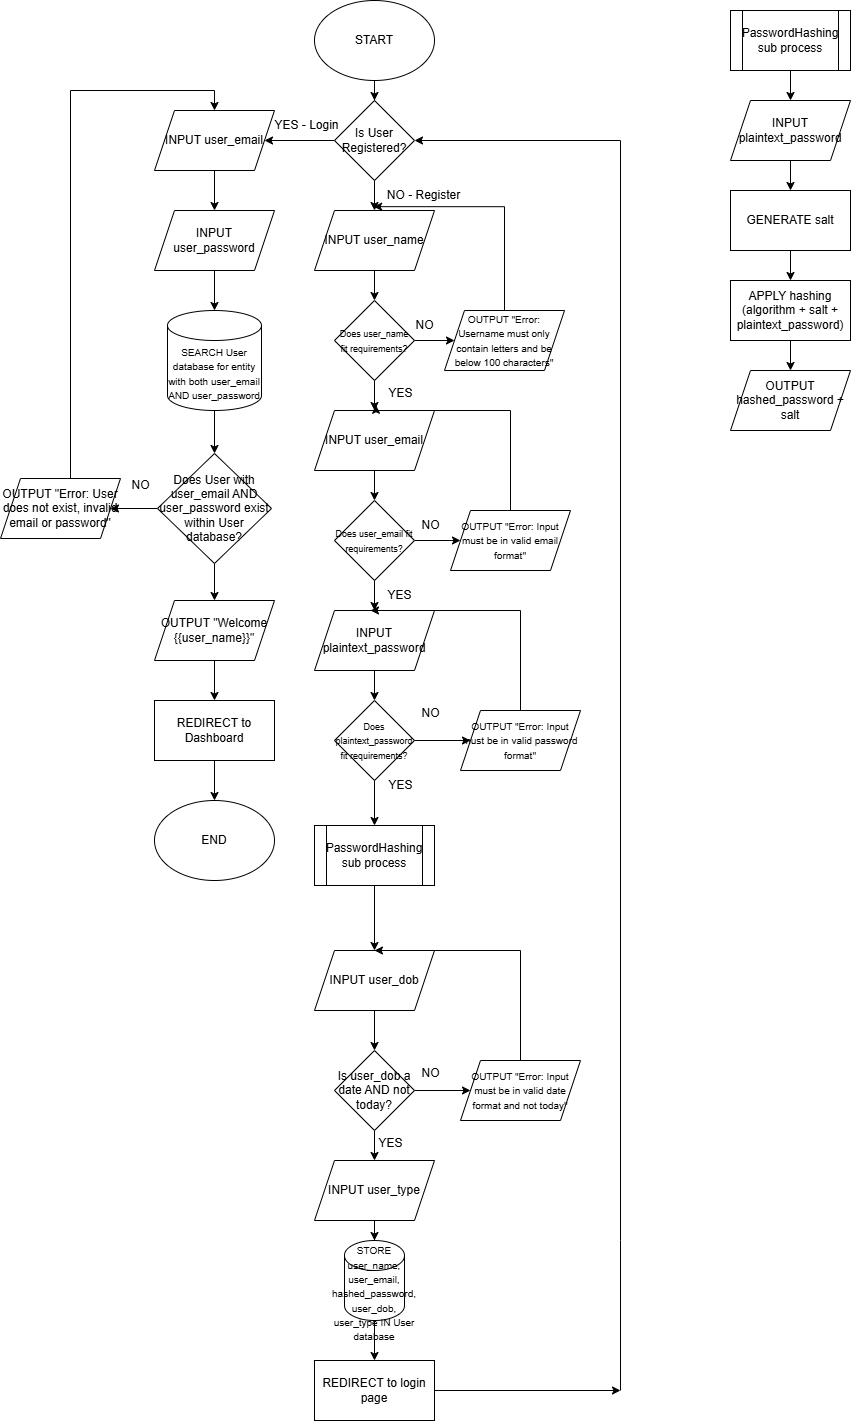

The diagram above was exported from draw.io. Its source (the exported page's mxGraphModel, read from the mxfile embedded in the PNG):
<mxGraphModel dx="1281" dy="527" grid="1" gridSize="10" guides="1" tooltips="1" connect="1" arrows="1" fold="1" page="1" pageScale="1" pageWidth="413" pageHeight="583" math="0" shadow="0">
  <root>
    <mxCell id="0" />
    <mxCell id="1" parent="0" />
    <mxCell id="fewomfdciRvvUkuxjXds-3" edge="1" parent="1" source="fewomfdciRvvUkuxjXds-1" style="edgeStyle=orthogonalEdgeStyle;rounded=0;orthogonalLoop=1;jettySize=auto;html=1;" target="fewomfdciRvvUkuxjXds-2" value="">
      <mxGeometry relative="1" as="geometry" />
    </mxCell>
    <mxCell id="fewomfdciRvvUkuxjXds-1" parent="1" style="ellipse;whiteSpace=wrap;html=1;" value="START" vertex="1">
      <mxGeometry height="80" width="120" x="354" y="20" as="geometry" />
    </mxCell>
    <mxCell id="fewomfdciRvvUkuxjXds-5" edge="1" parent="1" source="fewomfdciRvvUkuxjXds-2" style="edgeStyle=orthogonalEdgeStyle;rounded=0;orthogonalLoop=1;jettySize=auto;html=1;" target="fewomfdciRvvUkuxjXds-4" value="">
      <mxGeometry relative="1" as="geometry" />
    </mxCell>
    <mxCell id="p6autXTOLKDICETvQKFv-2" edge="1" parent="1" source="fewomfdciRvvUkuxjXds-2" style="edgeStyle=orthogonalEdgeStyle;rounded=0;orthogonalLoop=1;jettySize=auto;html=1;" target="p6autXTOLKDICETvQKFv-1" value="">
      <mxGeometry relative="1" as="geometry" />
    </mxCell>
    <mxCell id="fewomfdciRvvUkuxjXds-2" parent="1" style="rhombus;whiteSpace=wrap;html=1;" value="Is User Registered?" vertex="1">
      <mxGeometry height="80" width="80" x="374" y="120" as="geometry" />
    </mxCell>
    <mxCell id="fewomfdciRvvUkuxjXds-7" edge="1" parent="1" source="fewomfdciRvvUkuxjXds-4" style="edgeStyle=orthogonalEdgeStyle;rounded=0;orthogonalLoop=1;jettySize=auto;html=1;" target="fewomfdciRvvUkuxjXds-6" value="">
      <mxGeometry relative="1" as="geometry" />
    </mxCell>
    <mxCell id="fewomfdciRvvUkuxjXds-4" parent="1" style="shape=parallelogram;perimeter=parallelogramPerimeter;whiteSpace=wrap;html=1;fixedSize=1;" value="INPUT user_name" vertex="1">
      <mxGeometry height="60" width="120" x="354" y="230" as="geometry" />
    </mxCell>
    <mxCell id="fewomfdciRvvUkuxjXds-10" edge="1" parent="1" source="fewomfdciRvvUkuxjXds-6" style="edgeStyle=orthogonalEdgeStyle;rounded=0;orthogonalLoop=1;jettySize=auto;html=1;" target="fewomfdciRvvUkuxjXds-9" value="">
      <mxGeometry relative="1" as="geometry" />
    </mxCell>
    <mxCell id="fewomfdciRvvUkuxjXds-12" edge="1" parent="1" source="fewomfdciRvvUkuxjXds-6" style="edgeStyle=orthogonalEdgeStyle;rounded=0;orthogonalLoop=1;jettySize=auto;html=1;" target="fewomfdciRvvUkuxjXds-11" value="">
      <mxGeometry relative="1" as="geometry" />
    </mxCell>
    <mxCell id="fewomfdciRvvUkuxjXds-6" parent="1" style="rhombus;whiteSpace=wrap;html=1;" value="&lt;font style=&quot;font-size: 9px;&quot;&gt;Does user_name fit requirements?&lt;/font&gt;" vertex="1">
      <mxGeometry height="80" width="80" x="374" y="320" as="geometry" />
    </mxCell>
    <mxCell id="fewomfdciRvvUkuxjXds-8" parent="1" style="text;html=1;align=center;verticalAlign=middle;resizable=0;points=[];autosize=1;strokeColor=none;fillColor=none;" value="NO - Register" vertex="1">
      <mxGeometry height="30" width="100" x="413" y="200" as="geometry" />
    </mxCell>
    <mxCell id="fewomfdciRvvUkuxjXds-17" edge="1" parent="1" source="fewomfdciRvvUkuxjXds-9" style="edgeStyle=orthogonalEdgeStyle;rounded=0;orthogonalLoop=1;jettySize=auto;html=1;" target="fewomfdciRvvUkuxjXds-16" value="">
      <mxGeometry relative="1" as="geometry" />
    </mxCell>
    <mxCell id="fewomfdciRvvUkuxjXds-9" parent="1" style="shape=parallelogram;perimeter=parallelogramPerimeter;whiteSpace=wrap;html=1;fixedSize=1;" value="INPUT user_email" vertex="1">
      <mxGeometry height="60" width="120" x="354" y="430" as="geometry" />
    </mxCell>
    <mxCell id="fewomfdciRvvUkuxjXds-11" parent="1" style="shape=parallelogram;perimeter=parallelogramPerimeter;whiteSpace=wrap;html=1;fixedSize=1;" value="&lt;font style=&quot;font-size: 10px;&quot;&gt;OUTPUT &quot;Error: Username must only contain letters and be below 100 characters&quot;&lt;/font&gt;" vertex="1">
      <mxGeometry height="60" width="120" x="484" y="330" as="geometry" />
    </mxCell>
    <mxCell id="fewomfdciRvvUkuxjXds-13" edge="1" parent="1" source="fewomfdciRvvUkuxjXds-11" style="edgeStyle=orthogonalEdgeStyle;rounded=0;orthogonalLoop=1;jettySize=auto;html=1;entryX=0.001;entryY=0.872;entryDx=0;entryDy=0;entryPerimeter=0;" target="fewomfdciRvvUkuxjXds-8">
      <mxGeometry relative="1" as="geometry">
        <Array as="points">
          <mxPoint x="544" y="226" />
        </Array>
      </mxGeometry>
    </mxCell>
    <mxCell id="fewomfdciRvvUkuxjXds-14" parent="1" style="text;html=1;align=center;verticalAlign=middle;resizable=0;points=[];autosize=1;strokeColor=none;fillColor=none;" value="NO" vertex="1">
      <mxGeometry height="30" width="40" x="444" y="330" as="geometry" />
    </mxCell>
    <mxCell id="fewomfdciRvvUkuxjXds-15" parent="1" style="text;html=1;align=center;verticalAlign=middle;resizable=0;points=[];autosize=1;strokeColor=none;fillColor=none;" value="YES" vertex="1">
      <mxGeometry height="30" width="50" x="415" y="398" as="geometry" />
    </mxCell>
    <mxCell id="fewomfdciRvvUkuxjXds-19" edge="1" parent="1" source="fewomfdciRvvUkuxjXds-16" style="edgeStyle=orthogonalEdgeStyle;rounded=0;orthogonalLoop=1;jettySize=auto;html=1;" target="fewomfdciRvvUkuxjXds-18" value="">
      <mxGeometry relative="1" as="geometry" />
    </mxCell>
    <mxCell id="fewomfdciRvvUkuxjXds-23" edge="1" parent="1" source="fewomfdciRvvUkuxjXds-16" style="edgeStyle=orthogonalEdgeStyle;rounded=0;orthogonalLoop=1;jettySize=auto;html=1;" target="fewomfdciRvvUkuxjXds-22" value="">
      <mxGeometry relative="1" as="geometry" />
    </mxCell>
    <mxCell id="fewomfdciRvvUkuxjXds-16" parent="1" style="rhombus;whiteSpace=wrap;html=1;" value="&lt;font style=&quot;font-size: 9px;&quot;&gt;Does user_email fit requirements?&lt;/font&gt;" vertex="1">
      <mxGeometry height="80" width="80" x="374" y="520" as="geometry" />
    </mxCell>
    <mxCell id="fewomfdciRvvUkuxjXds-18" parent="1" style="shape=parallelogram;perimeter=parallelogramPerimeter;whiteSpace=wrap;html=1;fixedSize=1;" value="&lt;font style=&quot;font-size: 10px;&quot;&gt;OUTPUT &quot;Error: Input must be in valid email format&quot;&lt;/font&gt;" vertex="1">
      <mxGeometry height="60" width="120" x="490" y="530" as="geometry" />
    </mxCell>
    <mxCell id="fewomfdciRvvUkuxjXds-20" edge="1" parent="1" source="fewomfdciRvvUkuxjXds-18" style="edgeStyle=orthogonalEdgeStyle;rounded=0;orthogonalLoop=1;jettySize=auto;html=1;entryX=0.009;entryY=0.892;entryDx=0;entryDy=0;entryPerimeter=0;" target="fewomfdciRvvUkuxjXds-15">
      <mxGeometry relative="1" as="geometry">
        <Array as="points">
          <mxPoint x="550" y="430" />
          <mxPoint x="415" y="430" />
        </Array>
      </mxGeometry>
    </mxCell>
    <mxCell id="fewomfdciRvvUkuxjXds-21" parent="1" style="text;html=1;align=center;verticalAlign=middle;resizable=0;points=[];autosize=1;strokeColor=none;fillColor=none;" value="NO" vertex="1">
      <mxGeometry height="30" width="40" x="450" y="530" as="geometry" />
    </mxCell>
    <mxCell id="fewomfdciRvvUkuxjXds-25" edge="1" parent="1" source="fewomfdciRvvUkuxjXds-22" style="edgeStyle=orthogonalEdgeStyle;rounded=0;orthogonalLoop=1;jettySize=auto;html=1;" target="fewomfdciRvvUkuxjXds-24" value="">
      <mxGeometry relative="1" as="geometry" />
    </mxCell>
    <mxCell id="fewomfdciRvvUkuxjXds-22" parent="1" style="shape=parallelogram;perimeter=parallelogramPerimeter;whiteSpace=wrap;html=1;fixedSize=1;" value="INPUT plaintext_password" vertex="1">
      <mxGeometry height="60" width="120" x="354" y="630" as="geometry" />
    </mxCell>
    <mxCell id="fewomfdciRvvUkuxjXds-28" edge="1" parent="1" source="fewomfdciRvvUkuxjXds-24" style="edgeStyle=orthogonalEdgeStyle;rounded=0;orthogonalLoop=1;jettySize=auto;html=1;" target="fewomfdciRvvUkuxjXds-27" value="">
      <mxGeometry relative="1" as="geometry" />
    </mxCell>
    <mxCell id="p6autXTOLKDICETvQKFv-21" edge="1" parent="1" source="fewomfdciRvvUkuxjXds-24" style="edgeStyle=orthogonalEdgeStyle;rounded=0;orthogonalLoop=1;jettySize=auto;html=1;" target="p6autXTOLKDICETvQKFv-20" value="">
      <mxGeometry relative="1" as="geometry" />
    </mxCell>
    <mxCell id="fewomfdciRvvUkuxjXds-24" parent="1" style="rhombus;whiteSpace=wrap;html=1;" value="&lt;font style=&quot;font-size: 9px;&quot;&gt;Does plaintext_password fit requirements?&lt;/font&gt;" vertex="1">
      <mxGeometry height="80" width="80" x="374" y="720" as="geometry" />
    </mxCell>
    <mxCell id="fewomfdciRvvUkuxjXds-26" parent="1" style="text;html=1;align=center;verticalAlign=middle;resizable=0;points=[];autosize=1;strokeColor=none;fillColor=none;" value="YES" vertex="1">
      <mxGeometry height="30" width="50" x="414" y="600" as="geometry" />
    </mxCell>
    <mxCell id="fewomfdciRvvUkuxjXds-29" edge="1" parent="1" source="fewomfdciRvvUkuxjXds-27" style="edgeStyle=orthogonalEdgeStyle;rounded=0;orthogonalLoop=1;jettySize=auto;html=1;">
      <mxGeometry relative="1" as="geometry">
        <Array as="points">
          <mxPoint x="560" y="630" />
          <mxPoint x="414" y="630" />
        </Array>
        <mxPoint x="410" y="630" as="targetPoint" />
      </mxGeometry>
    </mxCell>
    <mxCell id="fewomfdciRvvUkuxjXds-27" parent="1" style="shape=parallelogram;perimeter=parallelogramPerimeter;whiteSpace=wrap;html=1;fixedSize=1;" value="&lt;font style=&quot;font-size: 10px;&quot;&gt;OUTPUT &quot;Error: Input must be in valid password format&quot;&lt;/font&gt;" vertex="1">
      <mxGeometry height="60" width="120" x="500" y="730" as="geometry" />
    </mxCell>
    <mxCell id="fewomfdciRvvUkuxjXds-30" parent="1" style="text;html=1;align=center;verticalAlign=middle;resizable=0;points=[];autosize=1;strokeColor=none;fillColor=none;" value="NO" vertex="1">
      <mxGeometry height="30" width="40" x="450" y="718" as="geometry" />
    </mxCell>
    <mxCell id="fewomfdciRvvUkuxjXds-34" edge="1" parent="1" source="fewomfdciRvvUkuxjXds-31" style="edgeStyle=orthogonalEdgeStyle;rounded=0;orthogonalLoop=1;jettySize=auto;html=1;" target="fewomfdciRvvUkuxjXds-33" value="">
      <mxGeometry relative="1" as="geometry" />
    </mxCell>
    <mxCell id="fewomfdciRvvUkuxjXds-31" parent="1" style="shape=parallelogram;perimeter=parallelogramPerimeter;whiteSpace=wrap;html=1;fixedSize=1;" value="INPUT user_dob" vertex="1">
      <mxGeometry height="60" width="120" x="354" y="970" as="geometry" />
    </mxCell>
    <mxCell id="fewomfdciRvvUkuxjXds-36" edge="1" parent="1" source="fewomfdciRvvUkuxjXds-33" style="edgeStyle=orthogonalEdgeStyle;rounded=0;orthogonalLoop=1;jettySize=auto;html=1;" value="">
      <mxGeometry relative="1" as="geometry">
        <mxPoint x="510" y="1110" as="targetPoint" />
      </mxGeometry>
    </mxCell>
    <mxCell id="fewomfdciRvvUkuxjXds-40" edge="1" parent="1" source="fewomfdciRvvUkuxjXds-33" style="edgeStyle=orthogonalEdgeStyle;rounded=0;orthogonalLoop=1;jettySize=auto;html=1;" target="fewomfdciRvvUkuxjXds-39" value="">
      <mxGeometry relative="1" as="geometry" />
    </mxCell>
    <mxCell id="fewomfdciRvvUkuxjXds-33" parent="1" style="rhombus;whiteSpace=wrap;html=1;" value="Is user_dob a date AND not today?" vertex="1">
      <mxGeometry height="80" width="80" x="374" y="1070" as="geometry" />
    </mxCell>
    <mxCell id="fewomfdciRvvUkuxjXds-42" edge="1" parent="1" style="edgeStyle=orthogonalEdgeStyle;rounded=0;orthogonalLoop=1;jettySize=auto;html=1;entryX=0.5;entryY=0;entryDx=0;entryDy=0;" target="fewomfdciRvvUkuxjXds-31">
      <mxGeometry relative="1" as="geometry">
        <Array as="points">
          <mxPoint x="560" y="970" />
        </Array>
        <mxPoint x="560" y="1080" as="sourcePoint" />
      </mxGeometry>
    </mxCell>
    <mxCell id="fewomfdciRvvUkuxjXds-35" parent="1" style="shape=parallelogram;perimeter=parallelogramPerimeter;whiteSpace=wrap;html=1;fixedSize=1;" value="&lt;font style=&quot;font-size: 10px;&quot;&gt;OUTPUT &quot;Error: Input must be in valid date format and not today&quot;&lt;/font&gt;" vertex="1">
      <mxGeometry height="60" width="120" x="500" y="1080" as="geometry" />
    </mxCell>
    <mxCell id="fewomfdciRvvUkuxjXds-37" parent="1" style="text;html=1;align=center;verticalAlign=middle;resizable=0;points=[];autosize=1;strokeColor=none;fillColor=none;" value="YES" vertex="1">
      <mxGeometry height="30" width="50" x="415" y="790" as="geometry" />
    </mxCell>
    <mxCell id="fewomfdciRvvUkuxjXds-38" parent="1" style="text;html=1;align=center;verticalAlign=middle;resizable=0;points=[];autosize=1;strokeColor=none;fillColor=none;" value="NO" vertex="1">
      <mxGeometry height="30" width="40" x="450" y="1078" as="geometry" />
    </mxCell>
    <mxCell id="fewomfdciRvvUkuxjXds-44" edge="1" parent="1" source="fewomfdciRvvUkuxjXds-39" style="edgeStyle=orthogonalEdgeStyle;rounded=0;orthogonalLoop=1;jettySize=auto;html=1;" target="fewomfdciRvvUkuxjXds-43" value="">
      <mxGeometry relative="1" as="geometry" />
    </mxCell>
    <mxCell id="fewomfdciRvvUkuxjXds-39" parent="1" style="shape=parallelogram;perimeter=parallelogramPerimeter;whiteSpace=wrap;html=1;fixedSize=1;" value="INPUT user_type" vertex="1">
      <mxGeometry height="60" width="120" x="354" y="1180" as="geometry" />
    </mxCell>
    <mxCell id="fewomfdciRvvUkuxjXds-41" parent="1" style="text;html=1;align=center;verticalAlign=middle;resizable=0;points=[];autosize=1;strokeColor=none;fillColor=none;" value="YES" vertex="1">
      <mxGeometry height="30" width="50" x="405" y="1148" as="geometry" />
    </mxCell>
    <mxCell id="fewomfdciRvvUkuxjXds-45" edge="1" parent="1" style="edgeStyle=orthogonalEdgeStyle;rounded=0;orthogonalLoop=1;jettySize=auto;html=1;entryX=1;entryY=0.5;entryDx=0;entryDy=0;" target="fewomfdciRvvUkuxjXds-2">
      <mxGeometry relative="1" as="geometry">
        <Array as="points">
          <mxPoint x="660" y="1260" />
          <mxPoint x="660" y="160" />
        </Array>
        <mxPoint x="660" y="1410" as="sourcePoint" />
      </mxGeometry>
    </mxCell>
    <mxCell id="fewomfdciRvvUkuxjXds-47" edge="1" parent="1" source="fewomfdciRvvUkuxjXds-43" style="edgeStyle=orthogonalEdgeStyle;rounded=0;orthogonalLoop=1;jettySize=auto;html=1;" target="fewomfdciRvvUkuxjXds-46" value="">
      <mxGeometry relative="1" as="geometry" />
    </mxCell>
    <mxCell id="fewomfdciRvvUkuxjXds-43" parent="1" style="shape=cylinder3;whiteSpace=wrap;html=1;boundedLbl=1;backgroundOutline=1;size=15;" value="&lt;font style=&quot;font-size: 10px;&quot;&gt;STORE user_name, user_email, hashed_password, user_dob, user_type IN User database&lt;/font&gt;" vertex="1">
      <mxGeometry height="80" width="60" x="384" y="1260" as="geometry" />
    </mxCell>
    <mxCell id="p6autXTOLKDICETvQKFv-23" edge="1" parent="1" source="fewomfdciRvvUkuxjXds-46" style="edgeStyle=orthogonalEdgeStyle;rounded=0;orthogonalLoop=1;jettySize=auto;html=1;">
      <mxGeometry relative="1" as="geometry">
        <mxPoint x="660" y="1410" as="targetPoint" />
      </mxGeometry>
    </mxCell>
    <mxCell id="fewomfdciRvvUkuxjXds-46" parent="1" style="whiteSpace=wrap;html=1;" value="REDIRECT to login page" vertex="1">
      <mxGeometry height="60" width="120" x="354" y="1380" as="geometry" />
    </mxCell>
    <mxCell id="p6autXTOLKDICETvQKFv-4" edge="1" parent="1" source="p6autXTOLKDICETvQKFv-1" style="edgeStyle=orthogonalEdgeStyle;rounded=0;orthogonalLoop=1;jettySize=auto;html=1;" target="p6autXTOLKDICETvQKFv-3" value="">
      <mxGeometry relative="1" as="geometry" />
    </mxCell>
    <mxCell id="p6autXTOLKDICETvQKFv-1" parent="1" style="shape=parallelogram;perimeter=parallelogramPerimeter;whiteSpace=wrap;html=1;fixedSize=1;" value="INPUT user_email" vertex="1">
      <mxGeometry height="60" width="120" x="194" y="130" as="geometry" />
    </mxCell>
    <mxCell id="p6autXTOLKDICETvQKFv-7" edge="1" parent="1" source="p6autXTOLKDICETvQKFv-3" style="edgeStyle=orthogonalEdgeStyle;rounded=0;orthogonalLoop=1;jettySize=auto;html=1;" target="p6autXTOLKDICETvQKFv-6" value="">
      <mxGeometry relative="1" as="geometry" />
    </mxCell>
    <mxCell id="p6autXTOLKDICETvQKFv-3" parent="1" style="shape=parallelogram;perimeter=parallelogramPerimeter;whiteSpace=wrap;html=1;fixedSize=1;" value="INPUT user_password" vertex="1">
      <mxGeometry height="60" width="120" x="194" y="230" as="geometry" />
    </mxCell>
    <mxCell id="p6autXTOLKDICETvQKFv-5" parent="1" style="text;html=1;align=center;verticalAlign=middle;resizable=0;points=[];autosize=1;strokeColor=none;fillColor=none;" value="YES - Login" vertex="1">
      <mxGeometry height="30" width="90" x="301" y="130" as="geometry" />
    </mxCell>
    <mxCell id="p6autXTOLKDICETvQKFv-9" edge="1" parent="1" source="p6autXTOLKDICETvQKFv-6" style="edgeStyle=orthogonalEdgeStyle;rounded=0;orthogonalLoop=1;jettySize=auto;html=1;" target="p6autXTOLKDICETvQKFv-8" value="">
      <mxGeometry relative="1" as="geometry" />
    </mxCell>
    <mxCell id="p6autXTOLKDICETvQKFv-6" parent="1" style="shape=cylinder3;whiteSpace=wrap;html=1;boundedLbl=1;backgroundOutline=1;size=15;" value="&lt;font style=&quot;font-size: 10px;&quot;&gt;SEARCH User database for entity with both user_email AND user_password&lt;/font&gt;" vertex="1">
      <mxGeometry height="100" width="94" x="207" y="330" as="geometry" />
    </mxCell>
    <mxCell id="p6autXTOLKDICETvQKFv-11" edge="1" parent="1" source="p6autXTOLKDICETvQKFv-8" style="edgeStyle=orthogonalEdgeStyle;rounded=0;orthogonalLoop=1;jettySize=auto;html=1;" target="p6autXTOLKDICETvQKFv-10" value="">
      <mxGeometry relative="1" as="geometry" />
    </mxCell>
    <mxCell id="p6autXTOLKDICETvQKFv-15" edge="1" parent="1" source="p6autXTOLKDICETvQKFv-8" style="edgeStyle=orthogonalEdgeStyle;rounded=0;orthogonalLoop=1;jettySize=auto;html=1;" target="p6autXTOLKDICETvQKFv-14" value="">
      <mxGeometry relative="1" as="geometry" />
    </mxCell>
    <mxCell id="p6autXTOLKDICETvQKFv-8" parent="1" style="rhombus;whiteSpace=wrap;html=1;" value="Does User with user_email AND user_password exist within User database?" vertex="1">
      <mxGeometry height="110" width="114" x="197" y="473" as="geometry" />
    </mxCell>
    <mxCell id="p6autXTOLKDICETvQKFv-12" edge="1" parent="1" source="p6autXTOLKDICETvQKFv-10" style="edgeStyle=orthogonalEdgeStyle;rounded=0;orthogonalLoop=1;jettySize=auto;html=1;entryX=0.5;entryY=0;entryDx=0;entryDy=0;" target="p6autXTOLKDICETvQKFv-1">
      <mxGeometry relative="1" as="geometry">
        <Array as="points">
          <mxPoint x="110" y="110" />
          <mxPoint x="254" y="110" />
        </Array>
      </mxGeometry>
    </mxCell>
    <mxCell id="p6autXTOLKDICETvQKFv-10" parent="1" style="shape=parallelogram;perimeter=parallelogramPerimeter;whiteSpace=wrap;html=1;fixedSize=1;" value="OUTPUT &quot;Error: User does not exist, invalid email or password&quot;" vertex="1">
      <mxGeometry height="60" width="120" x="40" y="498" as="geometry" />
    </mxCell>
    <mxCell id="p6autXTOLKDICETvQKFv-13" parent="1" style="text;html=1;align=center;verticalAlign=middle;resizable=0;points=[];autosize=1;strokeColor=none;fillColor=none;" value="NO" vertex="1">
      <mxGeometry height="30" width="40" x="160" y="490" as="geometry" />
    </mxCell>
    <mxCell id="p6autXTOLKDICETvQKFv-17" edge="1" parent="1" source="p6autXTOLKDICETvQKFv-14" style="edgeStyle=orthogonalEdgeStyle;rounded=0;orthogonalLoop=1;jettySize=auto;html=1;" target="p6autXTOLKDICETvQKFv-16" value="">
      <mxGeometry relative="1" as="geometry" />
    </mxCell>
    <mxCell id="p6autXTOLKDICETvQKFv-14" parent="1" style="shape=parallelogram;perimeter=parallelogramPerimeter;whiteSpace=wrap;html=1;fixedSize=1;" value="OUTPUT &quot;Welcome {{user_name}}&quot;" vertex="1">
      <mxGeometry height="60" width="120" x="194" y="620" as="geometry" />
    </mxCell>
    <mxCell id="p6autXTOLKDICETvQKFv-19" edge="1" parent="1" source="p6autXTOLKDICETvQKFv-16" style="edgeStyle=orthogonalEdgeStyle;rounded=0;orthogonalLoop=1;jettySize=auto;html=1;" target="p6autXTOLKDICETvQKFv-18" value="">
      <mxGeometry relative="1" as="geometry" />
    </mxCell>
    <mxCell id="p6autXTOLKDICETvQKFv-16" parent="1" style="whiteSpace=wrap;html=1;" value="REDIRECT to Dashboard" vertex="1">
      <mxGeometry height="60" width="120" x="194" y="720" as="geometry" />
    </mxCell>
    <mxCell id="p6autXTOLKDICETvQKFv-18" parent="1" style="ellipse;whiteSpace=wrap;html=1;" value="END" vertex="1">
      <mxGeometry height="80" width="120" x="194" y="820" as="geometry" />
    </mxCell>
    <mxCell id="p6autXTOLKDICETvQKFv-22" edge="1" parent="1" source="p6autXTOLKDICETvQKFv-20" style="edgeStyle=orthogonalEdgeStyle;rounded=0;orthogonalLoop=1;jettySize=auto;html=1;" target="fewomfdciRvvUkuxjXds-31" value="">
      <mxGeometry relative="1" as="geometry" />
    </mxCell>
    <mxCell id="p6autXTOLKDICETvQKFv-20" parent="1" style="shape=process;whiteSpace=wrap;html=1;backgroundOutline=1;" value="PasswordHashing&lt;div&gt;sub process&lt;/div&gt;" vertex="1">
      <mxGeometry height="60" width="120" x="354" y="845" as="geometry" />
    </mxCell>
    <mxCell id="zfePArsDfsRlg1_zI-zY-2" edge="1" parent="1" source="p6autXTOLKDICETvQKFv-24" style="edgeStyle=orthogonalEdgeStyle;rounded=0;orthogonalLoop=1;jettySize=auto;html=1;" target="zfePArsDfsRlg1_zI-zY-1" value="">
      <mxGeometry relative="1" as="geometry" />
    </mxCell>
    <mxCell id="p6autXTOLKDICETvQKFv-24" parent="1" style="shape=process;whiteSpace=wrap;html=1;backgroundOutline=1;" value="PasswordHashing&lt;div&gt;sub process&lt;/div&gt;" vertex="1">
      <mxGeometry height="60" width="120" x="770" y="30" as="geometry" />
    </mxCell>
    <mxCell id="zfePArsDfsRlg1_zI-zY-4" edge="1" parent="1" source="zfePArsDfsRlg1_zI-zY-1" style="edgeStyle=orthogonalEdgeStyle;rounded=0;orthogonalLoop=1;jettySize=auto;html=1;" target="zfePArsDfsRlg1_zI-zY-3" value="">
      <mxGeometry relative="1" as="geometry" />
    </mxCell>
    <mxCell id="zfePArsDfsRlg1_zI-zY-1" parent="1" style="shape=parallelogram;perimeter=parallelogramPerimeter;whiteSpace=wrap;html=1;fixedSize=1;" value="INPUT plaintext_password" vertex="1">
      <mxGeometry height="60" width="120" x="770" y="120" as="geometry" />
    </mxCell>
    <mxCell id="zfePArsDfsRlg1_zI-zY-6" edge="1" parent="1" source="zfePArsDfsRlg1_zI-zY-3" style="edgeStyle=orthogonalEdgeStyle;rounded=0;orthogonalLoop=1;jettySize=auto;html=1;" target="zfePArsDfsRlg1_zI-zY-5" value="">
      <mxGeometry relative="1" as="geometry" />
    </mxCell>
    <mxCell id="zfePArsDfsRlg1_zI-zY-3" parent="1" style="whiteSpace=wrap;html=1;" value="GENERATE salt" vertex="1">
      <mxGeometry height="60" width="120" x="770" y="210" as="geometry" />
    </mxCell>
    <mxCell id="zfePArsDfsRlg1_zI-zY-8" edge="1" parent="1" source="zfePArsDfsRlg1_zI-zY-5" style="edgeStyle=orthogonalEdgeStyle;rounded=0;orthogonalLoop=1;jettySize=auto;html=1;" target="zfePArsDfsRlg1_zI-zY-7" value="">
      <mxGeometry relative="1" as="geometry" />
    </mxCell>
    <mxCell id="zfePArsDfsRlg1_zI-zY-5" parent="1" style="whiteSpace=wrap;html=1;" value="APPLY hashing (algorithm + salt + plaintext_password)" vertex="1">
      <mxGeometry height="60" width="120" x="770" y="300" as="geometry" />
    </mxCell>
    <mxCell id="zfePArsDfsRlg1_zI-zY-7" parent="1" style="shape=parallelogram;perimeter=parallelogramPerimeter;whiteSpace=wrap;html=1;fixedSize=1;" value="OUTPUT hashed_password + salt" vertex="1">
      <mxGeometry height="60" width="120" x="770" y="390" as="geometry" />
    </mxCell>
  </root>
</mxGraphModel>